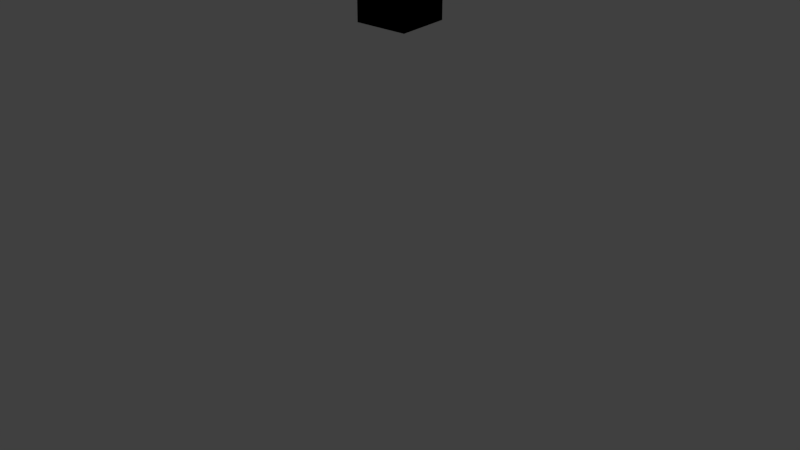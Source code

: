# Source: pku_item_no000_base.blend  (saved by Blender 2.79.0; exported with 4.5.12 LTS)
import bpy
from mathutils import Matrix  # noqa: F401  (used for matrix-valued properties, if any)

bpy.ops.wm.read_factory_settings(use_empty=True)
scene = bpy.context.scene
scene.name = 'Scene'

# ---- collections
col_collection_1 = bpy.data.collections.new('Collection 1'); scene.collection.children.link(col_collection_1)

# ---- materials (node trees are filled in below, after node groups)
mat_mtl_glass = bpy.data.materials.new('mtl_glass')
mat_mtl_glass.alpha_threshold = 0.0
mat_mtl_glass.use_transparent_shadow = False
mat_mtl_glass.diffuse_color = (0.0486, 0.04601, 0.08532, 1.0)
mat_mtl_glass.roughness = 0.5
mat_mtl_case = bpy.data.materials.new('mtl_case')
mat_mtl_case.alpha_threshold = 0.0
mat_mtl_case.use_transparent_shadow = False
mat_mtl_case.diffuse_color = (0.02738, 0.02321, 0.0291, 1.0)
mat_mtl_case.roughness = 0.5
mat_mtl_auction_tag = bpy.data.materials.new('mtl_auction_tag')
mat_mtl_auction_tag.alpha_threshold = 0.0
mat_mtl_auction_tag.use_transparent_shadow = False
mat_mtl_auction_tag.roughness = 0.5

# ---- material node trees

# ---- world
world_world = bpy.data.worlds.new('World'); scene.world = world_world
world_world.color = (0.05088, 0.05088, 0.05088)
world_world.use_sun_shadow = False
world_world.sun_shadow_jitter_overblur = 0.0
world_world.cycles.sampling_method = 'MANUAL'

# ---- meshes
me_c_c = bpy.data.meshes.new('c_c')
me_c_c.from_pydata([(-0.2, -0.2, 1.49e-08), (-0.2, -0.2, 0.95), (-0.2, 0.2, 1.49e-08), (-0.2, 0.2, 0.95), (0.2, -0.2, 1.49e-08), (0.2, -0.2, 0.95), (0.2, 0.2, 1.49e-08), (0.2, 0.2, 0.95)], [], [(0, 1, 3, 2), (2, 3, 7, 6), (6, 7, 5, 4), (4, 5, 1, 0), (2, 6, 4, 0), (7, 3, 1, 5)])
me_c_c.use_remesh_preserve_volume = False
me_c_c.use_remesh_preserve_attributes = False
me_c_c.use_mirror_vertex_groups = False
me_c_c.update()
me_g_glass = bpy.data.meshes.new('g_glass')
me_g_glass.from_pydata([(-0.185, -0.185, 0.1), (-0.185, 0.185, 0.1), (0.185, -0.185, 0.1), (0.185, 0.185, 0.1), (-0.185, 0.185, 0.935), (-0.185, -0.185, 0.935), (0.185, 0.185, 0.935), (0.185, -0.185, 0.935), (-0.18, 0.19, 0.93), (0.18, 0.19, 0.93), (-0.19, 0.185, 0.1), (-0.185, 0.19, 0.1), (0.185, 0.19, 0.1), (0.19, 0.185, 0.1), (-0.185, 0.185, 0.1), (-0.185, -0.185, 0.1), (0.185, 0.185, 0.1), (0.185, -0.185, 0.1), (-0.185, 0.185, 0.935), (-0.185, 0.185, 0.935), (-0.185, -0.185, 0.935), (-0.185, -0.185, 0.935), (0.185, 0.185, 0.935), (0.185, 0.185, 0.935), (0.185, -0.185, 0.935), (0.185, -0.185, 0.935), (-0.18, 0.18, 0.94), (-0.19, 0.185, 0.935), (-0.185, 0.19, 0.935), (0.18, 0.18, 0.94), (-0.18, 0.19, 0.1), (0.185, 0.19, 0.935), (0.19, 0.185, 0.935), (0.18, 0.19, 0.1), (0.19, 0.18, 0.93), (0.19, -0.18, 0.93), (0.18, -0.18, 0.94), (0.19, 0.18, 0.1), (0.19, -0.185, 0.935), (0.185, -0.19, 0.935), (0.19, -0.18, 0.1), (0.18, -0.19, 0.93), (-0.18, -0.19, 0.93), (0.19, -0.185, 0.1), (0.185, -0.19, 0.1), (-0.185, -0.19, 0.1), (-0.19, -0.185, 0.1), (-0.18, -0.18, 0.94), (0.18, -0.19, 0.1), (-0.185, -0.19, 0.935), (-0.19, -0.185, 0.935), (-0.18, -0.19, 0.1), (-0.19, -0.18, 0.93), (-0.19, 0.18, 0.93), (-0.19, -0.18, 0.1), (-0.19, 0.18, 0.1), (-0.185, 0.185, 0.94), (0.185, 0.185, 0.94), (0.185, -0.185, 0.94), (-0.185, -0.185, 0.94)], [], [(3, 17, 24, 23), (30, 8, 9, 33), (18, 22, 25, 20), (15, 14, 19, 21), (2, 0, 5, 7), (1, 16, 6, 4), (56, 28, 27), (57, 32, 31), (28, 11, 10, 27), (56, 57, 31, 28), (32, 13, 12, 31), (8, 30, 11, 28), (9, 8, 28, 31), (33, 9, 31, 12), (37, 34, 35, 40), (58, 39, 38), (57, 58, 38, 32), (39, 44, 43, 38), (34, 37, 13, 32), (35, 34, 32, 38), (40, 35, 38, 43), (48, 41, 42, 51), (59, 50, 49), (58, 59, 49, 39), (50, 46, 45, 49), (41, 48, 44, 39), (42, 41, 39, 49), (51, 42, 49, 45), (54, 52, 53, 55), (59, 56, 27, 50), (52, 54, 46, 50), (53, 52, 50, 27), (55, 53, 27, 10), (26, 47, 36, 29), (26, 29, 57, 56), (29, 36, 58, 57), (36, 47, 59, 58), (47, 26, 56, 59)])
me_g_glass.polygons.foreach_set('use_smooth', [True] * 38)
_uv = me_g_glass.uv_layers.new(name='UVMap')
_uv.uv.foreach_set('vector', [0.1094, 0.6562, 0.1094, 0.6562, 0.1094, 0.6562, 0.1094, 0.6562, 0.1406, 0.1406, 0.8438, 0.1406, 0.8438, 0.3906, 0.1406, 0.3906, 0.1094, 0.6562, 0.1094, 0.6562, 0.1094, 0.6562, 0.1094, 0.6562, 0.1094, 0.6562, 0.1094, 0.6562, 0.1094, 0.6562, 0.1094, 0.6562, 0.1094, 0.6562, 0.1094, 0.6562, 0.1094, 0.6562, 0.1094, 0.6562, 0.1094, 0.6562, 0.1094, 0.6562, 0.1094, 0.6562, 0.1094, 0.6562, 0.8594, 0.625, 0.8594, 0.625, 0.8594, 0.625, 0.6406, 0.5938, 0.625, 0.5938, 0.625, 0.5781, 0.8594, 0.625, 0.8594, 0.625, 0.8594, 0.625, 0.8594, 0.625, 0.8594, 0.625, 0.8594, 0.625, 0.8594, 0.625, 0.8594, 0.625, 0.8594, 0.625, 0.8594, 0.625, 0.8594, 0.625, 0.8594, 0.625, 0.0, 0.5625, 1.0, 0.5625, 1.0, 0.5938, 0.0, 0.5938, 0.0, 0.5625, 1.0, 0.5625, 1.0, 0.5938, 0.0, 0.5938, 0.0, 0.5625, 1.0, 0.5625, 1.0, 0.5938, 0.0, 0.5938, 0.1406, 0.1406, 0.8438, 0.1406, 0.8438, 0.3906, 0.1406, 0.3906, 0.6406, 0.5938, 0.625, 0.5938, 0.625, 0.5781, 0.8594, 0.625, 0.8594, 0.625, 0.8594, 0.625, 0.8594, 0.625, 0.8594, 0.625, 0.8594, 0.625, 0.8594, 0.625, 0.8594, 0.625, 0.0, 0.5625, 1.0, 0.5625, 1.0, 0.5938, 0.0, 0.5938, 0.0, 0.5625, 1.0, 0.5625, 1.0, 0.5938, 0.0, 0.5938, 0.0, 0.5625, 1.0, 0.5625, 1.0, 0.5938, 0.0, 0.5938, 0.1406, 0.1406, 0.8438, 0.1406, 0.8438, 0.3906, 0.1406, 0.3906, 0.6406, 0.5938, 0.625, 0.5938, 0.625, 0.5781, 0.8594, 0.625, 0.8594, 0.625, 0.8594, 0.625, 0.8594, 0.625, 0.8594, 0.625, 0.8594, 0.625, 0.8594, 0.625, 0.8594, 0.625, 0.0, 0.5625, 1.0, 0.5625, 1.0, 0.5938, 0.0, 0.5938, 0.0, 0.5625, 1.0, 0.5625, 1.0, 0.5938, 0.0, 0.5938, 0.0, 0.5625, 1.0, 0.5625, 1.0, 0.5938, 0.0, 0.5938, 0.1406, 0.1406, 0.8438, 0.1406, 0.8438, 0.3906, 0.1406, 0.3906, 0.8594, 0.625, 0.8594, 0.625, 0.8594, 0.625, 0.8594, 0.625, 0.0, 0.5625, 1.0, 0.5625, 1.0, 0.5938, 0.0, 0.5938, 0.0, 0.5625, 1.0, 0.5625, 1.0, 0.5938, 0.0, 0.5938, 0.0, 0.5625, 1.0, 0.5625, 1.0, 0.5938, 0.0, 0.5938, 0.4844, 0.375, 0.4844, 0.2812, 0.5781, 0.2812, 0.5781, 0.375, 0.0, 0.5625, 1.0, 0.5625, 1.0, 0.5938, 0.0, 0.5938, 0.0, 0.5625, 1.0, 0.5625, 1.0, 0.5938, 0.0, 0.5938, 0.0, 0.5625, 1.0, 0.5625, 1.0, 0.5938, 0.0, 0.5938, 0.0, 0.5625, 1.0, 0.5625, 1.0, 0.5938, 0.0, 0.5938])
me_g_glass.materials.append(mat_mtl_glass)
me_g_glass.use_remesh_preserve_volume = False
me_g_glass.use_remesh_preserve_attributes = False
me_g_glass.use_mirror_vertex_groups = False
me_g_glass.update()
me_g_case = bpy.data.meshes.new('g_case')
me_g_case.from_pydata([(0.17, 0.17, 0.07), (-0.17, -0.17, 0.07), (-0.17, 0.17, 0.07), (0.17, 0.17, 0.07), (0.17, -0.17, 0.07), (-0.1483, -0.1483, 0.09172), (-0.08, -0.08, 0.12), (-0.1166, -0.1166, 0.1117), (-0.08, 0.08, 0.12), (-0.1483, 0.1483, 0.09172), (-0.1166, 0.1166, 0.1117), (0.08, 0.08, 0.12), (0.1483, 0.1483, 0.09172), (0.1166, 0.1166, 0.1117), (0.08, -0.08, 0.12), (0.1483, -0.1483, 0.09172), (0.1166, -0.1166, 0.1117), (0.17, -0.17, 0.07), (-0.17, -0.17, 0.07), (-0.17, -0.17, 0.095), (-0.175, -0.175, 0.1), (0.2, 0.195, 1.49e-08), (0.17, 0.17, 0.095), (0.175, 0.175, 0.1), (0.2, -0.195, 1.49e-08), (0.195, 0.195, 0.1), (0.17, -0.17, 0.095), (0.175, -0.175, 0.1), (0.195, -0.195, 0.1), (0.2, 0.195, 1.49e-08), (0.195, 0.195, 0.1), (0.2, 0.195, 0.095), (0.2, -0.195, 0.095), (-0.195, -0.195, 0.1), (-0.2, -0.195, 0.095), (-0.2, -0.195, 1.49e-08), (-0.2, 0.195, 0.095), (0.195, 0.2, 1.49e-08), (-0.195, 0.195, 0.1), (-0.175, 0.175, 0.1), (-0.17, 0.17, 0.095), (-0.195, -0.2, 1.49e-08), (-0.2, 0.195, 1.49e-08), (-0.17, 0.17, 0.07), (0.17, 0.17, 0.07), (0.17, -0.17, 0.07), (-0.17, -0.17, 0.07), (-0.195, -0.2, 1.49e-08), (-0.17, -0.17, 0.095), (-0.175, -0.175, 0.1), (0.195, 0.2, 1.49e-08), (0.17, 0.17, 0.095), (0.175, 0.175, 0.1), (0.195, -0.2, 1.49e-08), (0.17, -0.17, 0.095), (0.175, -0.175, 0.1), (0.195, -0.195, 0.1), (0.195, -0.2, 0.095), (0.195, 0.195, 0.1), (0.195, 0.2, 0.095), (-0.195, -0.195, 0.1), (-0.195, -0.2, 0.095), (-0.195, 0.2, 0.095), (-0.195, 0.195, 0.1), (-0.175, 0.175, 0.1), (-0.17, 0.17, 0.095), (-0.195, 0.2, 1.49e-08), (-0.17, 0.17, 0.07), (0.2, 0.195, 0.095), (0.195, 0.2, 0.095), (-0.195, -0.195, 0.1), (-0.195, -0.2, 0.095), (-0.2, -0.195, 0.095), (-0.2, -0.195, 1.49e-08), (0.2, -0.195, 1.49e-08), (0.195, -0.2, 1.49e-08), (0.195, -0.195, 0.1), (0.195, -0.2, 0.095), (0.2, -0.195, 0.095), (-0.2, 0.195, 0.095), (-0.195, 0.2, 0.095), (-0.195, 0.195, 0.1), (-0.195, 0.2, 1.49e-08), (-0.2, 0.195, 1.49e-08)], [], [(23, 27, 28, 30), (21, 31, 32, 24), (26, 22, 0, 17), (15, 5, 1, 4), (11, 8, 6, 14), (12, 15, 4, 3), (9, 12, 3, 2), (6, 8, 10, 7), (7, 10, 9, 5), (8, 11, 13, 10), (10, 13, 12, 9), (11, 14, 16, 13), (13, 16, 15, 12), (14, 6, 7, 16), (16, 7, 5, 15), (5, 9, 2, 1), (30, 28, 32, 31), (22, 26, 27, 23), (40, 19, 18, 43), (33, 38, 36, 34), (20, 39, 38, 33), (80, 82, 83, 79), (81, 80, 79), (76, 77, 78), (77, 75, 74, 78), (70, 72, 71), (72, 73, 41, 71), (19, 40, 39, 20), (35, 34, 36, 42), (68, 29, 37, 69), (25, 68, 69), (55, 49, 60, 56), (53, 57, 61, 47), (54, 48, 49, 55), (63, 58, 59, 62), (51, 65, 67, 44), (64, 52, 58, 63), (66, 62, 59, 50), (65, 51, 52, 64), (56, 60, 61, 57), (48, 54, 45, 46)])
me_g_case.polygons.foreach_set('use_smooth', [True] * 41)
_uv = me_g_case.uv_layers.new(name='UVMap')
_uv.uv.foreach_set('vector', [0.1133, 0.8516, 0.4492, 0.8516, 0.4492, 0.8594, 0.1133, 0.8594, 0.1133, 0.9453, 0.1133, 0.8672, 0.4492, 0.8672, 0.4492, 0.9453, 0.1016, 0.8711, 0.4375, 0.8711, 0.4375, 0.8789, 0.1016, 0.8789, 0.4889, 0.532, 0.2878, 0.5313, 0.2659, 0.5101, 0.51, 0.5101, 0.4387, 0.6837, 0.3366, 0.6828, 0.3374, 0.5806, 0.4395, 0.5815, 0.4883, 0.733, 0.4889, 0.532, 0.51, 0.5101, 0.5102, 0.7542, 0.2872, 0.7323, 0.4883, 0.733, 0.5102, 0.7542, 0.2661, 0.7542, 0.3374, 0.5806, 0.3366, 0.6828, 0.3122, 0.707, 0.3132, 0.5562, 0.3132, 0.5562, 0.3122, 0.707, 0.2872, 0.7323, 0.2878, 0.5313, 0.3366, 0.6828, 0.4387, 0.6837, 0.4629, 0.7081, 0.3122, 0.707, 0.3122, 0.707, 0.4629, 0.7081, 0.4883, 0.733, 0.2872, 0.7323, 0.4387, 0.6837, 0.4395, 0.5815, 0.4639, 0.5573, 0.4629, 0.7081, 0.4629, 0.7081, 0.4639, 0.5573, 0.4889, 0.532, 0.4883, 0.733, 0.4395, 0.5815, 0.3374, 0.5806, 0.3132, 0.5562, 0.4639, 0.5573, 0.4639, 0.5573, 0.3132, 0.5562, 0.2878, 0.5313, 0.4889, 0.532, 0.2878, 0.5313, 0.2872, 0.7323, 0.2661, 0.7542, 0.2659, 0.5101, 0.1133, 0.8594, 0.4492, 0.8594, 0.4492, 0.8672, 0.1133, 0.8672, 0.4375, 0.8711, 0.1016, 0.8711, 0.1016, 0.8633, 0.4375, 0.8633, 0.1016, 0.8711, 0.4375, 0.8711, 0.4375, 0.8789, 0.1016, 0.8789, 0.1133, 0.8594, 0.4492, 0.8594, 0.4492, 0.8672, 0.1133, 0.8672, 0.1133, 0.8516, 0.4492, 0.8516, 0.4492, 0.8594, 0.1133, 0.8594, 0.1133, 0.8672, 0.1133, 0.9453, 0.1055, 0.9453, 0.1055, 0.8672, 0.1094, 0.8594, 0.1133, 0.8672, 0.1055, 0.8672, 0.1094, 0.8594, 0.1133, 0.8672, 0.1055, 0.8672, 0.1133, 0.8672, 0.1133, 0.9453, 0.1055, 0.9453, 0.1055, 0.8672, 0.1094, 0.8594, 0.1133, 0.8672, 0.1055, 0.8672, 0.1133, 0.8672, 0.1133, 0.9453, 0.1055, 0.9453, 0.1055, 0.8672, 0.4375, 0.8711, 0.1016, 0.8711, 0.1016, 0.8633, 0.4375, 0.8633, 0.1133, 0.9453, 0.1133, 0.8672, 0.4492, 0.8672, 0.4492, 0.9453, 0.1133, 0.8672, 0.1133, 0.9453, 0.1055, 0.9453, 0.1055, 0.8672, 0.1094, 0.8594, 0.1133, 0.8672, 0.1055, 0.8672, 0.1133, 0.8516, 0.4492, 0.8516, 0.4492, 0.8594, 0.1133, 0.8594, 0.1133, 0.9453, 0.1133, 0.8672, 0.4492, 0.8672, 0.4492, 0.9453, 0.4375, 0.8711, 0.1016, 0.8711, 0.1016, 0.8633, 0.4375, 0.8633, 0.1133, 0.8594, 0.4492, 0.8594, 0.4492, 0.8672, 0.1133, 0.8672, 0.1016, 0.8711, 0.4375, 0.8711, 0.4375, 0.8789, 0.1016, 0.8789, 0.1133, 0.8516, 0.4492, 0.8516, 0.4492, 0.8594, 0.1133, 0.8594, 0.1133, 0.9453, 0.1133, 0.8672, 0.4492, 0.8672, 0.4492, 0.9453, 0.4375, 0.8711, 0.1016, 0.8711, 0.1016, 0.8633, 0.4375, 0.8633, 0.1133, 0.8594, 0.4492, 0.8594, 0.4492, 0.8672, 0.1133, 0.8672, 0.1016, 0.8711, 0.4375, 0.8711, 0.4375, 0.8789, 0.1016, 0.8789])
me_g_case.materials.append(mat_mtl_case)
me_g_case.use_remesh_preserve_volume = False
me_g_case.use_remesh_preserve_attributes = False
me_g_case.use_mirror_vertex_groups = False
me_g_case.update()
me_g_tag = bpy.data.meshes.new('g_tag')
me_g_tag.from_pydata([(-0.009778, -0.01753, 0.4792), (-0.02349, -0.005795, 0.4848), (-0.008862, -0.01716, 0.4828), (-0.02223, -0.002033, 0.4898), (-0.006973, -0.01348, 0.4838), (-0.005968, -0.01136, 0.4809), (-0.01966, 0.0007632, 0.4867), (-0.006776, -0.01168, 0.4773), (-0.02239, 0.0003286, 0.4825), (-0.00886, -0.01538, 0.4762), (0.02145, -0.00297, 0.493), (0.01979, -0.008513, 0.4864), (0.01902, -0.009012, 0.4896), (0.0176, -0.005184, 0.4924), (0.01648, 0.001697, 0.4917), (0.01039, -0.009254, 0.4881), (0.01531, -0.004422, 0.4895), (0.01552, -0.004999, 0.4856), (0.02074, -0.004294, 0.4861), (0.0149, 0.03239, 0.4982), (0.02564, 0.02941, 0.4971), (0.02165, 0.02495, 0.5001), (0.02065, 0.02955, 0.501), (0.01796, 0.02635, 0.5001), (0.01722, 0.02595, 0.4961), (0.01834, 0.02158, 0.4976), (0.02191, 0.02597, 0.4927), (0.0118, 0.03, 0.4933), (0.02402, 0.0293, 0.4936), (-0.01397, 0.02967, 0.4963), (-0.01437, 0.02941, 0.4995), (-0.01117, 0.03637, 0.5002), (-0.01203, 0.02745, 0.5009), (-0.007172, 0.03336, 0.5025), (-0.009102, 0.02797, 0.4997), (-0.008939, 0.02993, 0.4967), (-0.01108, 0.03168, 0.4954), (-0.05671, -0.02831, 0.3549), (-0.02474, 0.01365, 0.4836), (0.03517, -0.04145, 0.3556), (0.04215, -0.01558, 0.5022), (0.03489, -0.03737, 0.4354), (0.03724, -0.04106, 0.3873), (-0.008974, -0.04158, 0.3556), (-0.03217, -0.03967, 0.3561), (-0.05226, -0.01738, 0.4042), (-0.03781, -0.0006361, 0.4439), (-0.04924, -0.01171, 0.4255), (-0.01785, -0.00156, 0.4974), (0.004403, -0.01103, 0.5043), (-0.006201, -0.007526, 0.5019), (-0.02086, 0.01887, 0.4901), (-0.02275, 0.01525, 0.491), (-0.02168, 0.01516, 0.4952), (-0.01909, 0.01673, 0.4937), (-0.01989, 0.01787, 0.4908), (-0.02274, 0.01628, 0.4945)], [], [(51, 36, 35, 55), (56, 3, 53), (25, 14, 13), (33, 24, 23), (19, 31, 22), (15, 5, 4), (7, 18, 9), (16, 15, 13), (23, 21, 22), (1, 9, 0), (5, 3, 4), (28, 19, 20), (5, 8, 6), (18, 17, 14), (34, 35, 33), (18, 10, 11), (30, 31, 29), (19, 22, 20), (4, 3, 2), (32, 31, 30), (16, 17, 15), (10, 12, 11), (31, 36, 29), (24, 25, 23), (34, 33, 32), (10, 13, 12), (24, 26, 25), (2, 1, 0), (44, 41, 40, 49, 45, 37), (42, 43, 39), (54, 34, 32, 53), (55, 54, 6, 8), (20, 10, 18, 28), (13, 10, 21, 25), (28, 18, 14, 26), (25, 26, 14), (31, 19, 27, 36), (23, 22, 31, 33), (10, 20, 21), (27, 24, 33, 35), (2, 0, 11, 12), (27, 35, 36), (4, 2, 12, 15), (17, 7, 5, 15), (56, 30, 29, 52), (7, 17, 18), (52, 51, 8, 1), (13, 14, 16), (23, 25, 21), (1, 8, 9), (5, 6, 3), (27, 28, 26), (28, 27, 19), (5, 7, 8), (11, 0, 9, 18), (7, 9, 8), (22, 21, 20), (32, 33, 31), (14, 17, 16), (13, 15, 12), (27, 26, 24), (2, 3, 1), (43, 42, 41, 44), (48, 46, 47, 50), (50, 47, 45, 49), (46, 48, 38), (29, 36, 51, 52), (3, 56, 52, 1), (35, 34, 54, 55), (6, 54, 53, 3), (30, 56, 53, 32), (8, 51, 55)])
_uv = me_g_tag.uv_layers.new(name='UVMap')
_uv.uv.foreach_set('vector', [0.9124, 0.5379, 0.9629, 1.076, 0.8379, 1.072, 0.8499, 0.5362, 0.8861, 0.5306, 0.9343, 0.0, 0.9486, 0.5264, 0.8947, 2.316, 0.9629, 3.316, 0.8379, 3.375, 0.8954, 1.156, 0.9629, 2.211, 0.8379, 2.209, 0.8379, 2.148, 0.9063, 1.156, 0.9629, 2.214, 0.8934, 3.484, 0.9629, 4.564, 0.8379, 4.565, 0.8379, 4.563, 0.9629, 3.391, 0.9629, 4.565, 0.9629, 3.398, 0.8934, 3.484, 0.8379, 3.375, 0.9629, 2.209, 0.8379, 2.316, 0.8379, 2.214, 0.9629, 4.672, 0.8379, 4.565, 0.9629, 4.564, 0.9629, 4.564, 0.8379, 4.672, 0.8379, 4.565, 0.8379, 2.25, 0.9629, 2.148, 0.9629, 2.258, 0.8379, 4.564, 0.9629, 4.672, 0.8379, 4.672, 0.9629, 3.391, 0.8379, 3.426, 0.8379, 3.316, 0.8379, 1.062, 0.9629, 1.072, 0.8379, 1.156, 0.8379, 3.391, 0.9629, 3.316, 0.9629, 3.426, 0.9629, 1.061, 0.9063, 1.156, 0.8379, 1.052, 0.8379, 2.148, 0.9629, 2.214, 0.8379, 2.258, 0.9629, 4.565, 0.9343, 4.672, 0.8379, 4.564, 0.9629, 1.053, 0.8379, 1.156, 0.8379, 1.061, 0.8379, 3.398, 0.9629, 3.426, 0.8379, 3.484, 0.9002, 3.316, 0.9629, 3.414, 0.8379, 3.426, 0.9629, 1.156, 0.8379, 1.076, 0.9629, 1.052, 0.9629, 2.211, 0.8947, 2.316, 0.8379, 2.209, 0.9629, 1.062, 0.8954, 1.156, 0.8379, 1.053, 0.8379, 3.316, 0.9629, 3.375, 0.8379, 3.414, 0.8379, 2.211, 0.9629, 2.251, 0.8379, 2.316, 0.9629, 4.564, 0.8379, 4.672, 0.8379, 4.564, 0.2308, 0.02539, 0.627, 0.4988, 0.627, 0.9199, 0.4033, 0.9199, 0.03125, 0.3417, 0.03125, 0.02539, 0.627, 0.2192, 0.3629, 0.02539, 0.627, 0.02539, 0.9629, 0.5311, 0.9629, 1.062, 0.8379, 1.053, 0.8379, 0.5264, 0.9629, 0.5362, 0.8379, 0.5311, 0.8379, 0.0, 0.9629, 0.0, 0.9629, 2.258, 0.9629, 3.316, 0.8379, 3.391, 0.8379, 2.25, 0.9629, 3.375, 0.8379, 3.316, 0.8379, 2.316, 0.9629, 2.316, 0.9629, 2.25, 0.9629, 3.391, 0.8379, 3.316, 0.8379, 2.251, 0.8379, 2.316, 0.9629, 2.251, 0.9192, 3.316, 0.9629, 1.156, 0.9629, 2.148, 0.8379, 2.148, 0.8379, 1.076, 0.9629, 2.209, 0.8379, 2.214, 0.8379, 1.156, 0.9629, 1.156, 0.9002, 3.316, 0.8379, 2.258, 0.9629, 2.316, 0.9629, 2.148, 0.8379, 2.211, 0.8379, 1.156, 0.9629, 1.072, 0.9629, 4.564, 0.8379, 4.564, 0.8379, 3.426, 0.9629, 3.414, 0.875, 2.148, 0.8379, 1.072, 0.9629, 1.076, 0.9629, 4.565, 0.8379, 4.564, 0.8379, 3.414, 0.9629, 3.484, 0.9629, 3.426, 0.9629, 4.563, 0.8379, 4.564, 0.8379, 3.484, 0.9629, 0.5306, 0.9629, 1.061, 0.8379, 1.052, 0.8379, 0.5259, 0.8379, 4.563, 0.8379, 3.426, 0.9629, 3.391, 0.9629, 0.5259, 0.8379, 0.5379, 0.8379, 0.0, 0.9629, 0.0, 0.8379, 3.375, 0.9629, 3.316, 0.9629, 3.398, 0.9629, 2.209, 0.9629, 2.316, 0.8379, 2.316, 0.9629, 4.672, 0.8379, 4.672, 0.8379, 4.565, 0.9629, 4.564, 0.9629, 4.672, 0.8379, 4.672, 0.875, 2.148, 0.9629, 2.25, 0.8379, 2.251, 0.8379, 2.25, 0.8379, 2.148, 0.9629, 2.148, 0.8379, 4.564, 0.9629, 4.563, 0.9629, 4.672, 0.9629, 3.426, 0.9629, 4.564, 0.8379, 4.565, 0.8379, 3.391, 0.8379, 4.563, 0.9629, 4.565, 0.8619, 4.672, 0.9629, 2.214, 0.9629, 2.316, 0.8379, 2.258, 0.9629, 1.053, 0.9629, 1.156, 0.8379, 1.156, 0.9192, 3.316, 0.9629, 3.426, 0.8379, 3.398, 0.9629, 3.375, 0.9629, 3.484, 0.8379, 3.414, 0.9629, 2.148, 0.9629, 2.251, 0.8379, 2.211, 0.9629, 4.564, 0.9629, 4.672, 0.8379, 4.672, 0.3629, 0.02539, 0.627, 0.2192, 0.627, 0.4988, 0.2308, 0.02539, 0.2213, 0.9199, 0.03125, 0.6346, 0.03475, 0.4779, 0.3256, 0.9147, 0.3256, 0.9147, 0.03475, 0.4779, 0.03125, 0.3417, 0.4033, 0.9199, 0.03125, 0.6346, 0.2213, 0.9199, 0.03125, 0.9199, 0.9629, 1.052, 0.8379, 1.076, 0.8379, 0.5379, 0.9629, 0.5259, 0.9629, 0.0, 0.9629, 0.5306, 0.8379, 0.5259, 0.8379, 0.0, 0.9629, 1.072, 0.8379, 1.062, 0.8379, 0.5311, 0.9629, 0.5362, 0.9629, 0.0, 0.9629, 0.5311, 0.8379, 0.5264, 0.8379, 0.0, 0.8379, 1.061, 0.8861, 0.5306, 0.9486, 0.5264, 0.9629, 1.053, 0.8619, 0.0, 0.9124, 0.5379, 0.8499, 0.5362])
me_g_tag.materials.append(mat_mtl_auction_tag)
me_g_tag.use_remesh_preserve_volume = False
me_g_tag.use_remesh_preserve_attributes = False
me_g_tag.use_mirror_vertex_groups = False
me_g_tag.update()
me_co_culling = bpy.data.meshes.new('co_culling')
me_co_culling.from_pydata([(0.0, 0.0, 0.0), (0.0, 0.0, 0.0), (0.0, 0.0, 0.0), (0.0, 0.0, 0.0), (0.0, 0.0, 0.0), (0.0, 0.0, 0.0), (0.0, 0.0, 0.0), (0.0, 0.0, 0.0), (-0.2, -0.2, -4.0), (-0.2, -0.2, -3.05), (-0.2, 0.2, -4.0), (-0.2, 0.2, -3.05), (0.2, -0.2, -4.0), (0.2, -0.2, -3.05), (0.2, 0.2, -4.0), (0.2, 0.2, -3.05)], [], [(0, 1, 3, 2), (2, 3, 7, 6), (6, 7, 5, 4), (4, 5, 1, 0), (2, 6, 4, 0), (7, 3, 1, 5), (8, 9, 11, 10), (10, 11, 15, 14), (14, 15, 13, 12), (12, 13, 9, 8), (10, 14, 12, 8), (15, 11, 9, 13)])
me_co_culling.use_remesh_preserve_volume = False
me_co_culling.use_remesh_preserve_attributes = False
me_co_culling.use_mirror_vertex_groups = False
me_co_culling.update()

# ---- objects
ob_c_c = bpy.data.objects.new('c_c', me_c_c)
ob_g_glass = bpy.data.objects.new('g_glass', me_g_glass)
ob_g_case = bpy.data.objects.new('g_case', me_g_case)
ob_g_tag = bpy.data.objects.new('g_tag', me_g_tag)
ob_co_culling = bpy.data.objects.new('co_culling', me_co_culling)

# ---- transforms, parenting, visibility, modifiers, constraints
ob_c_c.location = (0.0, 0.0, 0.0)
ob_c_c.hide_viewport = True
ob_c_c.lineart.crease_threshold = 0.0
ob_g_glass.location = (0.0, 0.0, 0.0)
ob_g_glass.hide_viewport = True
ob_g_glass.lineart.crease_threshold = 0.0
ob_g_case.location = (0.0, 0.0, 0.0)
ob_g_case.lineart.crease_threshold = 0.0
ob_g_tag.location = (0.0, 0.0, 0.0)
ob_g_tag.lineart.crease_threshold = 0.0
ob_co_culling.location = (0.0, 0.0, 4.0)
ob_co_culling.hide_viewport = True
ob_co_culling.lineart.crease_threshold = 0.0

# ---- collection membership
col_collection_1.objects.link(ob_c_c)
col_collection_1.objects.link(ob_g_glass)
col_collection_1.objects.link(ob_g_case)
col_collection_1.objects.link(ob_g_tag)
col_collection_1.objects.link(ob_co_culling)

# ---- scene / render settings (as saved in the file)
scene.frame_start = 1; scene.frame_end = 250; scene.frame_set(1)
scene.render.engine = 'BLENDER_EEVEE_NEXT'
scene.render.resolution_percentage = 50
scene.render.dither_intensity = 0.0
scene.render.film_transparent = True
scene.cycles.use_denoising = False
scene.cycles.samples = 128
scene.cycles.sampling_pattern = 'TABULATED_SOBOL'
scene.cycles.use_adaptive_sampling = False
scene.cycles.use_light_tree = False
scene.cycles.blur_glossy = 0.0
scene.cycles.sample_clamp_indirect = 0.0
scene.view_settings.view_transform = 'Standard'
bpy.context.view_layer.update()

# ---- added for rendering (the .blend has no active camera and no usable light): camera, sun
cam_auto = bpy.data.cameras.new('AutoCamera')
cam_auto.lens = 50.0
cam_auto.sensor_width = 36.0
cam_auto.clip_end = 1000.0
ob_auto_camera = bpy.data.objects.new('AutoCamera', cam_auto)
scene.collection.objects.link(ob_auto_camera)
ob_auto_camera.location = (4.60967, -5.53161, 2.16274)
ob_auto_camera.rotation_euler = (1.09748, -7.21219e-08, 0.694738)
scene.camera = ob_auto_camera
light_auto_sun = bpy.data.lights.new('AutoSun', 'SUN')
light_auto_sun.energy = 3.0
light_auto_sun.angle = 0.0523599
ob_auto_sun = bpy.data.objects.new('AutoSun', light_auto_sun)
scene.collection.objects.link(ob_auto_sun)
ob_auto_sun.rotation_euler = (0.872665, 0.174533, 0.523599)
bpy.context.view_layer.update()
